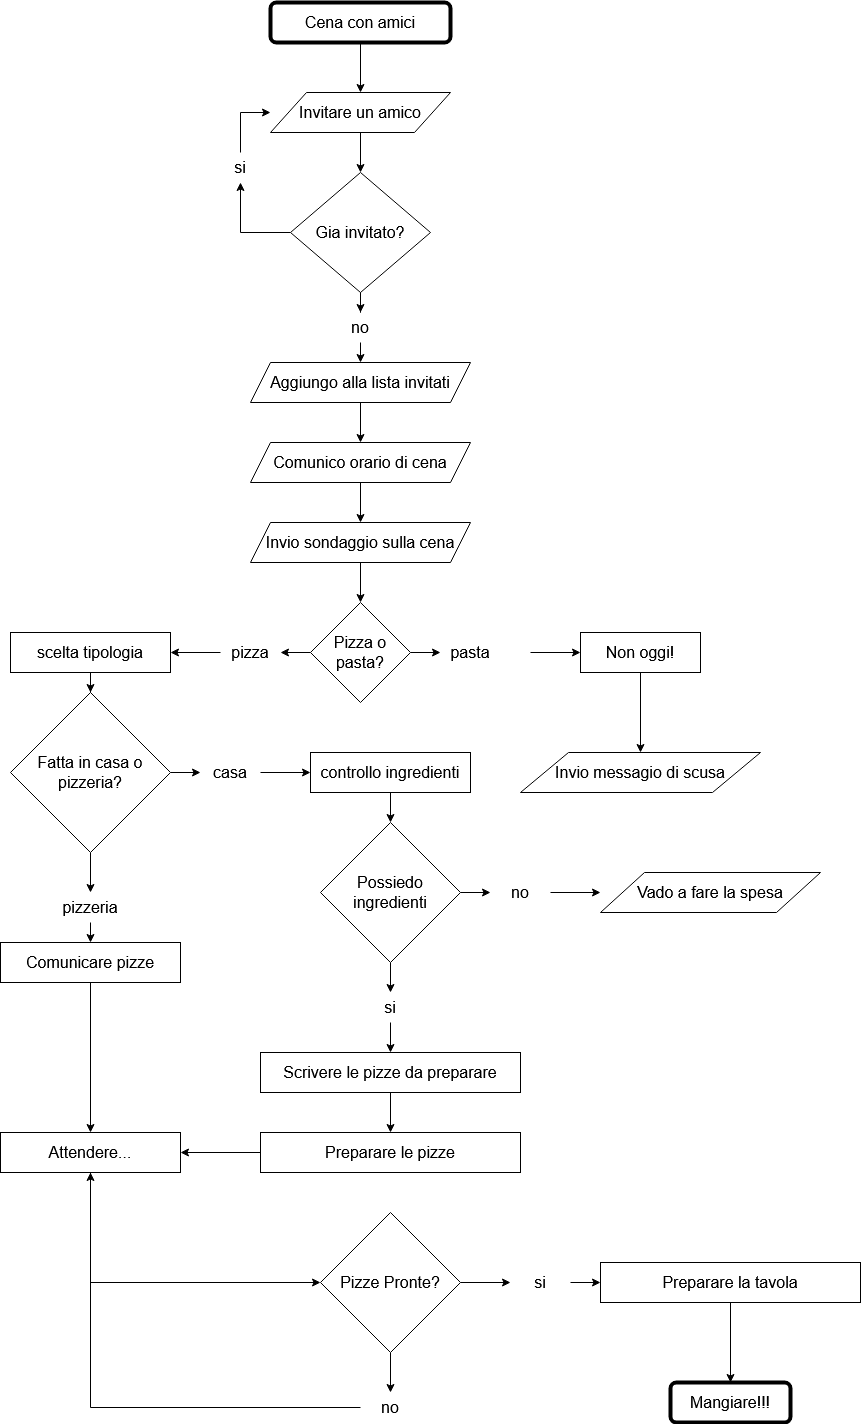

The diagram above was exported from draw.io. Its source (the exported page's mxGraphModel, read from the mxfile embedded in the PNG):
<mxGraphModel dx="4030" dy="2200" grid="1" gridSize="10" guides="1" tooltips="1" connect="1" arrows="1" fold="1" page="1" pageScale="1" pageWidth="827" pageHeight="1169" math="0" shadow="0">
  <root>
    <mxCell id="0" />
    <mxCell id="1" parent="0" />
    <mxCell id="ZxsvoNeuYiQIkyB9fK0b-3" style="edgeStyle=orthogonalEdgeStyle;rounded=0;orthogonalLoop=1;jettySize=auto;html=1;exitX=0.5;exitY=1;exitDx=0;exitDy=0;entryX=0.5;entryY=0;entryDx=0;entryDy=0;fontSize=16;" edge="1" parent="1" source="ZxsvoNeuYiQIkyB9fK0b-1" target="ZxsvoNeuYiQIkyB9fK0b-2">
      <mxGeometry relative="1" as="geometry" />
    </mxCell>
    <mxCell id="ZxsvoNeuYiQIkyB9fK0b-1" value="&lt;font style=&quot;font-size: 16px&quot;&gt;Cena con amici&lt;/font&gt;" style="rounded=1;whiteSpace=wrap;html=1;strokeWidth=4;" vertex="1" parent="1">
      <mxGeometry x="310" y="20" width="180" height="40" as="geometry" />
    </mxCell>
    <mxCell id="ZxsvoNeuYiQIkyB9fK0b-5" value="" style="edgeStyle=orthogonalEdgeStyle;rounded=0;orthogonalLoop=1;jettySize=auto;html=1;fontSize=16;" edge="1" parent="1" source="ZxsvoNeuYiQIkyB9fK0b-2" target="ZxsvoNeuYiQIkyB9fK0b-4">
      <mxGeometry relative="1" as="geometry" />
    </mxCell>
    <mxCell id="ZxsvoNeuYiQIkyB9fK0b-2" value="Invitare un amico" style="rounded=0;whiteSpace=wrap;html=1;fontSize=16;strokeWidth=1;shape=parallelogram;" vertex="1" parent="1">
      <mxGeometry x="310" y="110" width="180" height="40" as="geometry" />
    </mxCell>
    <mxCell id="ZxsvoNeuYiQIkyB9fK0b-10" style="edgeStyle=orthogonalEdgeStyle;rounded=0;orthogonalLoop=1;jettySize=auto;html=1;entryX=0.5;entryY=1;entryDx=0;entryDy=0;fontSize=16;" edge="1" parent="1" source="ZxsvoNeuYiQIkyB9fK0b-4" target="ZxsvoNeuYiQIkyB9fK0b-9">
      <mxGeometry relative="1" as="geometry" />
    </mxCell>
    <mxCell id="ZxsvoNeuYiQIkyB9fK0b-15" style="edgeStyle=orthogonalEdgeStyle;rounded=0;orthogonalLoop=1;jettySize=auto;html=1;entryX=0.5;entryY=0;entryDx=0;entryDy=0;fontSize=16;" edge="1" parent="1" source="ZxsvoNeuYiQIkyB9fK0b-4" target="ZxsvoNeuYiQIkyB9fK0b-12">
      <mxGeometry relative="1" as="geometry" />
    </mxCell>
    <mxCell id="ZxsvoNeuYiQIkyB9fK0b-4" value="Gia invitato?" style="rhombus;whiteSpace=wrap;html=1;rounded=0;fontSize=16;strokeWidth=1;" vertex="1" parent="1">
      <mxGeometry x="330" y="190" width="140" height="120" as="geometry" />
    </mxCell>
    <mxCell id="ZxsvoNeuYiQIkyB9fK0b-11" style="edgeStyle=orthogonalEdgeStyle;rounded=0;orthogonalLoop=1;jettySize=auto;html=1;exitX=0.5;exitY=0;exitDx=0;exitDy=0;entryX=0;entryY=0.5;entryDx=0;entryDy=0;fontSize=16;" edge="1" parent="1" source="ZxsvoNeuYiQIkyB9fK0b-9" target="ZxsvoNeuYiQIkyB9fK0b-2">
      <mxGeometry relative="1" as="geometry" />
    </mxCell>
    <mxCell id="ZxsvoNeuYiQIkyB9fK0b-9" value="si" style="text;html=1;strokeColor=none;fillColor=none;align=center;verticalAlign=middle;whiteSpace=wrap;rounded=0;fontSize=16;" vertex="1" parent="1">
      <mxGeometry x="250" y="170" width="60" height="30" as="geometry" />
    </mxCell>
    <mxCell id="ZxsvoNeuYiQIkyB9fK0b-16" style="edgeStyle=orthogonalEdgeStyle;rounded=0;orthogonalLoop=1;jettySize=auto;html=1;exitX=0.5;exitY=1;exitDx=0;exitDy=0;entryX=0.5;entryY=0;entryDx=0;entryDy=0;fontSize=16;" edge="1" parent="1" source="ZxsvoNeuYiQIkyB9fK0b-12" target="ZxsvoNeuYiQIkyB9fK0b-14">
      <mxGeometry relative="1" as="geometry" />
    </mxCell>
    <mxCell id="ZxsvoNeuYiQIkyB9fK0b-12" value="no" style="text;html=1;strokeColor=none;fillColor=none;align=center;verticalAlign=middle;whiteSpace=wrap;rounded=0;fontSize=16;" vertex="1" parent="1">
      <mxGeometry x="370" y="330" width="60" height="30" as="geometry" />
    </mxCell>
    <mxCell id="ZxsvoNeuYiQIkyB9fK0b-18" value="" style="edgeStyle=orthogonalEdgeStyle;rounded=0;orthogonalLoop=1;jettySize=auto;html=1;fontSize=16;" edge="1" parent="1" source="ZxsvoNeuYiQIkyB9fK0b-14" target="ZxsvoNeuYiQIkyB9fK0b-17">
      <mxGeometry relative="1" as="geometry" />
    </mxCell>
    <mxCell id="ZxsvoNeuYiQIkyB9fK0b-14" value="Aggiungo alla lista invitati" style="shape=parallelogram;perimeter=parallelogramPerimeter;whiteSpace=wrap;html=1;fixedSize=1;fontSize=16;strokeWidth=1;" vertex="1" parent="1">
      <mxGeometry x="290" y="380" width="220" height="40" as="geometry" />
    </mxCell>
    <mxCell id="ZxsvoNeuYiQIkyB9fK0b-20" value="" style="edgeStyle=orthogonalEdgeStyle;rounded=0;orthogonalLoop=1;jettySize=auto;html=1;fontSize=16;" edge="1" parent="1" source="ZxsvoNeuYiQIkyB9fK0b-17" target="ZxsvoNeuYiQIkyB9fK0b-19">
      <mxGeometry relative="1" as="geometry" />
    </mxCell>
    <mxCell id="ZxsvoNeuYiQIkyB9fK0b-17" value="Comunico orario di cena" style="shape=parallelogram;perimeter=parallelogramPerimeter;whiteSpace=wrap;html=1;fixedSize=1;fontSize=16;strokeWidth=1;" vertex="1" parent="1">
      <mxGeometry x="290" y="460" width="220" height="40" as="geometry" />
    </mxCell>
    <mxCell id="ZxsvoNeuYiQIkyB9fK0b-22" value="" style="edgeStyle=orthogonalEdgeStyle;rounded=0;orthogonalLoop=1;jettySize=auto;html=1;fontSize=16;" edge="1" parent="1" source="ZxsvoNeuYiQIkyB9fK0b-19" target="ZxsvoNeuYiQIkyB9fK0b-21">
      <mxGeometry relative="1" as="geometry" />
    </mxCell>
    <mxCell id="ZxsvoNeuYiQIkyB9fK0b-19" value="Invio sondaggio sulla cena" style="shape=parallelogram;perimeter=parallelogramPerimeter;whiteSpace=wrap;html=1;fixedSize=1;fontSize=16;strokeWidth=1;" vertex="1" parent="1">
      <mxGeometry x="290" y="540" width="220" height="40" as="geometry" />
    </mxCell>
    <mxCell id="ZxsvoNeuYiQIkyB9fK0b-25" style="edgeStyle=orthogonalEdgeStyle;rounded=0;orthogonalLoop=1;jettySize=auto;html=1;exitX=1;exitY=0.5;exitDx=0;exitDy=0;entryX=0;entryY=0.5;entryDx=0;entryDy=0;fontSize=16;" edge="1" parent="1" source="ZxsvoNeuYiQIkyB9fK0b-21" target="ZxsvoNeuYiQIkyB9fK0b-23">
      <mxGeometry relative="1" as="geometry" />
    </mxCell>
    <mxCell id="ZxsvoNeuYiQIkyB9fK0b-28" style="edgeStyle=orthogonalEdgeStyle;rounded=0;orthogonalLoop=1;jettySize=auto;html=1;exitX=0;exitY=0.5;exitDx=0;exitDy=0;entryX=1;entryY=0.5;entryDx=0;entryDy=0;fontSize=16;" edge="1" parent="1" source="ZxsvoNeuYiQIkyB9fK0b-21" target="ZxsvoNeuYiQIkyB9fK0b-24">
      <mxGeometry relative="1" as="geometry" />
    </mxCell>
    <mxCell id="ZxsvoNeuYiQIkyB9fK0b-21" value="Pizza o pasta?" style="rhombus;whiteSpace=wrap;html=1;fontSize=16;strokeWidth=1;" vertex="1" parent="1">
      <mxGeometry x="350" y="620" width="100" height="100" as="geometry" />
    </mxCell>
    <mxCell id="ZxsvoNeuYiQIkyB9fK0b-27" value="" style="edgeStyle=orthogonalEdgeStyle;rounded=0;orthogonalLoop=1;jettySize=auto;html=1;fontSize=16;" edge="1" parent="1" target="ZxsvoNeuYiQIkyB9fK0b-26">
      <mxGeometry relative="1" as="geometry">
        <mxPoint x="570" y="670" as="sourcePoint" />
      </mxGeometry>
    </mxCell>
    <mxCell id="ZxsvoNeuYiQIkyB9fK0b-23" value="pasta" style="text;html=1;strokeColor=none;fillColor=none;align=center;verticalAlign=middle;whiteSpace=wrap;rounded=0;fontSize=16;" vertex="1" parent="1">
      <mxGeometry x="480" y="655" width="60" height="30" as="geometry" />
    </mxCell>
    <mxCell id="ZxsvoNeuYiQIkyB9fK0b-30" value="" style="edgeStyle=orthogonalEdgeStyle;rounded=0;orthogonalLoop=1;jettySize=auto;html=1;fontSize=16;" edge="1" parent="1" source="ZxsvoNeuYiQIkyB9fK0b-24" target="ZxsvoNeuYiQIkyB9fK0b-29">
      <mxGeometry relative="1" as="geometry" />
    </mxCell>
    <mxCell id="ZxsvoNeuYiQIkyB9fK0b-24" value="pizza" style="text;html=1;strokeColor=none;fillColor=none;align=center;verticalAlign=middle;whiteSpace=wrap;rounded=0;fontSize=16;" vertex="1" parent="1">
      <mxGeometry x="260" y="655" width="60" height="30" as="geometry" />
    </mxCell>
    <mxCell id="ZxsvoNeuYiQIkyB9fK0b-52" style="edgeStyle=orthogonalEdgeStyle;rounded=0;orthogonalLoop=1;jettySize=auto;html=1;exitX=0.5;exitY=1;exitDx=0;exitDy=0;entryX=0.5;entryY=0;entryDx=0;entryDy=0;fontSize=16;" edge="1" parent="1" source="ZxsvoNeuYiQIkyB9fK0b-26" target="ZxsvoNeuYiQIkyB9fK0b-50">
      <mxGeometry relative="1" as="geometry" />
    </mxCell>
    <mxCell id="ZxsvoNeuYiQIkyB9fK0b-26" value="Non oggi!" style="whiteSpace=wrap;html=1;fontSize=16;strokeWidth=1;" vertex="1" parent="1">
      <mxGeometry x="620" y="650" width="120" height="40" as="geometry" />
    </mxCell>
    <mxCell id="ZxsvoNeuYiQIkyB9fK0b-32" value="" style="edgeStyle=orthogonalEdgeStyle;rounded=0;orthogonalLoop=1;jettySize=auto;html=1;fontSize=16;" edge="1" parent="1" source="ZxsvoNeuYiQIkyB9fK0b-29" target="ZxsvoNeuYiQIkyB9fK0b-31">
      <mxGeometry relative="1" as="geometry" />
    </mxCell>
    <mxCell id="ZxsvoNeuYiQIkyB9fK0b-29" value="scelta tipologia" style="whiteSpace=wrap;html=1;fontSize=16;strokeWidth=1;" vertex="1" parent="1">
      <mxGeometry x="50" y="650" width="160" height="40" as="geometry" />
    </mxCell>
    <mxCell id="ZxsvoNeuYiQIkyB9fK0b-34" style="edgeStyle=orthogonalEdgeStyle;rounded=0;orthogonalLoop=1;jettySize=auto;html=1;exitX=1;exitY=0.5;exitDx=0;exitDy=0;entryX=0;entryY=0.5;entryDx=0;entryDy=0;fontSize=16;" edge="1" parent="1" source="ZxsvoNeuYiQIkyB9fK0b-31" target="ZxsvoNeuYiQIkyB9fK0b-33">
      <mxGeometry relative="1" as="geometry" />
    </mxCell>
    <mxCell id="ZxsvoNeuYiQIkyB9fK0b-49" style="edgeStyle=orthogonalEdgeStyle;rounded=0;orthogonalLoop=1;jettySize=auto;html=1;exitX=0.5;exitY=1;exitDx=0;exitDy=0;entryX=0.5;entryY=0;entryDx=0;entryDy=0;fontSize=16;" edge="1" parent="1" source="ZxsvoNeuYiQIkyB9fK0b-31" target="ZxsvoNeuYiQIkyB9fK0b-48">
      <mxGeometry relative="1" as="geometry" />
    </mxCell>
    <mxCell id="ZxsvoNeuYiQIkyB9fK0b-31" value="Fatta in casa o pizzeria?" style="rhombus;whiteSpace=wrap;html=1;fontSize=16;strokeWidth=1;" vertex="1" parent="1">
      <mxGeometry x="50" y="710" width="160" height="160" as="geometry" />
    </mxCell>
    <mxCell id="ZxsvoNeuYiQIkyB9fK0b-36" value="" style="edgeStyle=orthogonalEdgeStyle;rounded=0;orthogonalLoop=1;jettySize=auto;html=1;fontSize=16;" edge="1" parent="1" source="ZxsvoNeuYiQIkyB9fK0b-33" target="ZxsvoNeuYiQIkyB9fK0b-35">
      <mxGeometry relative="1" as="geometry" />
    </mxCell>
    <mxCell id="ZxsvoNeuYiQIkyB9fK0b-33" value="casa" style="text;html=1;strokeColor=none;fillColor=none;align=center;verticalAlign=middle;whiteSpace=wrap;rounded=0;fontSize=16;" vertex="1" parent="1">
      <mxGeometry x="240" y="775" width="60" height="30" as="geometry" />
    </mxCell>
    <mxCell id="ZxsvoNeuYiQIkyB9fK0b-38" value="" style="edgeStyle=orthogonalEdgeStyle;rounded=0;orthogonalLoop=1;jettySize=auto;html=1;fontSize=16;" edge="1" parent="1" source="ZxsvoNeuYiQIkyB9fK0b-35" target="ZxsvoNeuYiQIkyB9fK0b-37">
      <mxGeometry relative="1" as="geometry" />
    </mxCell>
    <mxCell id="ZxsvoNeuYiQIkyB9fK0b-35" value="controllo ingredienti" style="whiteSpace=wrap;html=1;fontSize=16;strokeWidth=1;" vertex="1" parent="1">
      <mxGeometry x="350" y="770" width="160" height="40" as="geometry" />
    </mxCell>
    <mxCell id="ZxsvoNeuYiQIkyB9fK0b-40" style="edgeStyle=orthogonalEdgeStyle;rounded=0;orthogonalLoop=1;jettySize=auto;html=1;exitX=1;exitY=0.5;exitDx=0;exitDy=0;entryX=0;entryY=0.5;entryDx=0;entryDy=0;fontSize=16;" edge="1" parent="1" source="ZxsvoNeuYiQIkyB9fK0b-37" target="ZxsvoNeuYiQIkyB9fK0b-39">
      <mxGeometry relative="1" as="geometry" />
    </mxCell>
    <mxCell id="ZxsvoNeuYiQIkyB9fK0b-44" style="edgeStyle=orthogonalEdgeStyle;rounded=0;orthogonalLoop=1;jettySize=auto;html=1;exitX=0.5;exitY=1;exitDx=0;exitDy=0;entryX=0.5;entryY=0;entryDx=0;entryDy=0;fontSize=16;" edge="1" parent="1" source="ZxsvoNeuYiQIkyB9fK0b-37" target="ZxsvoNeuYiQIkyB9fK0b-43">
      <mxGeometry relative="1" as="geometry" />
    </mxCell>
    <mxCell id="ZxsvoNeuYiQIkyB9fK0b-37" value="Possiedo ingredienti" style="rhombus;whiteSpace=wrap;html=1;fontSize=16;strokeWidth=1;" vertex="1" parent="1">
      <mxGeometry x="360" y="840" width="140" height="140" as="geometry" />
    </mxCell>
    <mxCell id="ZxsvoNeuYiQIkyB9fK0b-42" value="" style="edgeStyle=orthogonalEdgeStyle;rounded=0;orthogonalLoop=1;jettySize=auto;html=1;fontSize=16;" edge="1" parent="1" source="ZxsvoNeuYiQIkyB9fK0b-39" target="ZxsvoNeuYiQIkyB9fK0b-41">
      <mxGeometry relative="1" as="geometry" />
    </mxCell>
    <mxCell id="ZxsvoNeuYiQIkyB9fK0b-39" value="no" style="text;html=1;strokeColor=none;fillColor=none;align=center;verticalAlign=middle;whiteSpace=wrap;rounded=0;fontSize=16;" vertex="1" parent="1">
      <mxGeometry x="530" y="895" width="60" height="30" as="geometry" />
    </mxCell>
    <mxCell id="ZxsvoNeuYiQIkyB9fK0b-41" value="Vado a fare la spesa" style="whiteSpace=wrap;html=1;fontSize=16;strokeWidth=1;shape=parallelogram;" vertex="1" parent="1">
      <mxGeometry x="640" y="890" width="220" height="40" as="geometry" />
    </mxCell>
    <mxCell id="ZxsvoNeuYiQIkyB9fK0b-47" style="edgeStyle=orthogonalEdgeStyle;rounded=0;orthogonalLoop=1;jettySize=auto;html=1;exitX=0.5;exitY=1;exitDx=0;exitDy=0;entryX=0.5;entryY=0;entryDx=0;entryDy=0;fontSize=16;" edge="1" parent="1" source="ZxsvoNeuYiQIkyB9fK0b-43" target="ZxsvoNeuYiQIkyB9fK0b-45">
      <mxGeometry relative="1" as="geometry" />
    </mxCell>
    <mxCell id="ZxsvoNeuYiQIkyB9fK0b-43" value="si" style="text;html=1;strokeColor=none;fillColor=none;align=center;verticalAlign=middle;whiteSpace=wrap;rounded=0;fontSize=16;" vertex="1" parent="1">
      <mxGeometry x="400" y="1010" width="60" height="30" as="geometry" />
    </mxCell>
    <mxCell id="ZxsvoNeuYiQIkyB9fK0b-54" value="" style="edgeStyle=orthogonalEdgeStyle;rounded=0;orthogonalLoop=1;jettySize=auto;html=1;fontSize=16;" edge="1" parent="1" source="ZxsvoNeuYiQIkyB9fK0b-45" target="ZxsvoNeuYiQIkyB9fK0b-53">
      <mxGeometry relative="1" as="geometry" />
    </mxCell>
    <mxCell id="ZxsvoNeuYiQIkyB9fK0b-45" value="Scrivere le pizze da preparare" style="whiteSpace=wrap;html=1;fontSize=16;strokeWidth=1;" vertex="1" parent="1">
      <mxGeometry x="300" y="1070" width="260" height="40" as="geometry" />
    </mxCell>
    <mxCell id="ZxsvoNeuYiQIkyB9fK0b-56" style="edgeStyle=orthogonalEdgeStyle;rounded=0;orthogonalLoop=1;jettySize=auto;html=1;exitX=0.5;exitY=1;exitDx=0;exitDy=0;entryX=0.5;entryY=0;entryDx=0;entryDy=0;fontSize=16;" edge="1" parent="1" source="ZxsvoNeuYiQIkyB9fK0b-48" target="ZxsvoNeuYiQIkyB9fK0b-55">
      <mxGeometry relative="1" as="geometry" />
    </mxCell>
    <mxCell id="ZxsvoNeuYiQIkyB9fK0b-48" value="pizzeria" style="text;html=1;strokeColor=none;fillColor=none;align=center;verticalAlign=middle;whiteSpace=wrap;rounded=0;fontSize=16;" vertex="1" parent="1">
      <mxGeometry x="100" y="910" width="60" height="30" as="geometry" />
    </mxCell>
    <mxCell id="ZxsvoNeuYiQIkyB9fK0b-50" value="Invio messagio di scusa" style="whiteSpace=wrap;html=1;fontSize=16;strokeWidth=1;shape=parallelogram;" vertex="1" parent="1">
      <mxGeometry x="560" y="770" width="240" height="40" as="geometry" />
    </mxCell>
    <mxCell id="ZxsvoNeuYiQIkyB9fK0b-66" style="edgeStyle=orthogonalEdgeStyle;rounded=0;orthogonalLoop=1;jettySize=auto;html=1;exitX=0;exitY=0.5;exitDx=0;exitDy=0;entryX=1;entryY=0.5;entryDx=0;entryDy=0;fontSize=16;" edge="1" parent="1" source="ZxsvoNeuYiQIkyB9fK0b-53" target="ZxsvoNeuYiQIkyB9fK0b-61">
      <mxGeometry relative="1" as="geometry" />
    </mxCell>
    <mxCell id="ZxsvoNeuYiQIkyB9fK0b-53" value="Preparare le pizze" style="whiteSpace=wrap;html=1;fontSize=16;strokeWidth=1;" vertex="1" parent="1">
      <mxGeometry x="300" y="1150" width="260" height="40" as="geometry" />
    </mxCell>
    <mxCell id="ZxsvoNeuYiQIkyB9fK0b-62" value="" style="edgeStyle=orthogonalEdgeStyle;rounded=0;orthogonalLoop=1;jettySize=auto;html=1;fontSize=16;" edge="1" parent="1" source="ZxsvoNeuYiQIkyB9fK0b-55" target="ZxsvoNeuYiQIkyB9fK0b-61">
      <mxGeometry relative="1" as="geometry" />
    </mxCell>
    <mxCell id="ZxsvoNeuYiQIkyB9fK0b-55" value="Comunicare pizze " style="whiteSpace=wrap;html=1;fontSize=16;strokeWidth=1;" vertex="1" parent="1">
      <mxGeometry x="40" y="960" width="180" height="40" as="geometry" />
    </mxCell>
    <mxCell id="ZxsvoNeuYiQIkyB9fK0b-67" style="edgeStyle=orthogonalEdgeStyle;rounded=0;orthogonalLoop=1;jettySize=auto;html=1;exitX=0.5;exitY=1;exitDx=0;exitDy=0;entryX=0.5;entryY=0;entryDx=0;entryDy=0;fontSize=16;" edge="1" parent="1" source="ZxsvoNeuYiQIkyB9fK0b-57" target="ZxsvoNeuYiQIkyB9fK0b-65">
      <mxGeometry relative="1" as="geometry" />
    </mxCell>
    <mxCell id="ZxsvoNeuYiQIkyB9fK0b-69" style="edgeStyle=orthogonalEdgeStyle;rounded=0;orthogonalLoop=1;jettySize=auto;html=1;exitX=1;exitY=0.5;exitDx=0;exitDy=0;entryX=0;entryY=0.5;entryDx=0;entryDy=0;fontSize=16;" edge="1" parent="1" source="ZxsvoNeuYiQIkyB9fK0b-57" target="ZxsvoNeuYiQIkyB9fK0b-64">
      <mxGeometry relative="1" as="geometry" />
    </mxCell>
    <mxCell id="ZxsvoNeuYiQIkyB9fK0b-57" value="Pizze Pronte?" style="rhombus;whiteSpace=wrap;html=1;fontSize=16;strokeWidth=1;" vertex="1" parent="1">
      <mxGeometry x="360" y="1230" width="140" height="140" as="geometry" />
    </mxCell>
    <mxCell id="ZxsvoNeuYiQIkyB9fK0b-63" style="edgeStyle=orthogonalEdgeStyle;rounded=0;orthogonalLoop=1;jettySize=auto;html=1;exitX=0.5;exitY=1;exitDx=0;exitDy=0;entryX=0;entryY=0.5;entryDx=0;entryDy=0;fontSize=16;" edge="1" parent="1" source="ZxsvoNeuYiQIkyB9fK0b-61" target="ZxsvoNeuYiQIkyB9fK0b-57">
      <mxGeometry relative="1" as="geometry" />
    </mxCell>
    <mxCell id="ZxsvoNeuYiQIkyB9fK0b-61" value="Attendere..." style="whiteSpace=wrap;html=1;fontSize=16;strokeWidth=1;" vertex="1" parent="1">
      <mxGeometry x="40" y="1150" width="180" height="40" as="geometry" />
    </mxCell>
    <mxCell id="ZxsvoNeuYiQIkyB9fK0b-71" style="edgeStyle=orthogonalEdgeStyle;rounded=0;orthogonalLoop=1;jettySize=auto;html=1;exitX=1;exitY=0.5;exitDx=0;exitDy=0;entryX=0;entryY=0.5;entryDx=0;entryDy=0;fontSize=16;" edge="1" parent="1" source="ZxsvoNeuYiQIkyB9fK0b-64" target="ZxsvoNeuYiQIkyB9fK0b-70">
      <mxGeometry relative="1" as="geometry" />
    </mxCell>
    <mxCell id="ZxsvoNeuYiQIkyB9fK0b-64" value="si" style="text;html=1;strokeColor=none;fillColor=none;align=center;verticalAlign=middle;whiteSpace=wrap;rounded=0;fontSize=16;" vertex="1" parent="1">
      <mxGeometry x="550" y="1285" width="60" height="30" as="geometry" />
    </mxCell>
    <mxCell id="ZxsvoNeuYiQIkyB9fK0b-68" style="edgeStyle=orthogonalEdgeStyle;rounded=0;orthogonalLoop=1;jettySize=auto;html=1;exitX=0;exitY=0.5;exitDx=0;exitDy=0;fontSize=16;" edge="1" parent="1" source="ZxsvoNeuYiQIkyB9fK0b-65" target="ZxsvoNeuYiQIkyB9fK0b-61">
      <mxGeometry relative="1" as="geometry" />
    </mxCell>
    <mxCell id="ZxsvoNeuYiQIkyB9fK0b-65" value="no" style="text;html=1;strokeColor=none;fillColor=none;align=center;verticalAlign=middle;whiteSpace=wrap;rounded=0;fontSize=16;" vertex="1" parent="1">
      <mxGeometry x="400" y="1410" width="60" height="30" as="geometry" />
    </mxCell>
    <mxCell id="ZxsvoNeuYiQIkyB9fK0b-73" value="" style="edgeStyle=orthogonalEdgeStyle;rounded=0;orthogonalLoop=1;jettySize=auto;html=1;fontSize=16;" edge="1" parent="1" source="ZxsvoNeuYiQIkyB9fK0b-70" target="ZxsvoNeuYiQIkyB9fK0b-72">
      <mxGeometry relative="1" as="geometry" />
    </mxCell>
    <mxCell id="ZxsvoNeuYiQIkyB9fK0b-70" value="Preparare la tavola" style="whiteSpace=wrap;html=1;fontSize=16;strokeWidth=1;" vertex="1" parent="1">
      <mxGeometry x="640" y="1280" width="260" height="40" as="geometry" />
    </mxCell>
    <mxCell id="ZxsvoNeuYiQIkyB9fK0b-72" value="Mangiare!!!" style="whiteSpace=wrap;html=1;fontSize=16;strokeWidth=4;rounded=1;" vertex="1" parent="1">
      <mxGeometry x="710" y="1400" width="120" height="40" as="geometry" />
    </mxCell>
  </root>
</mxGraphModel>